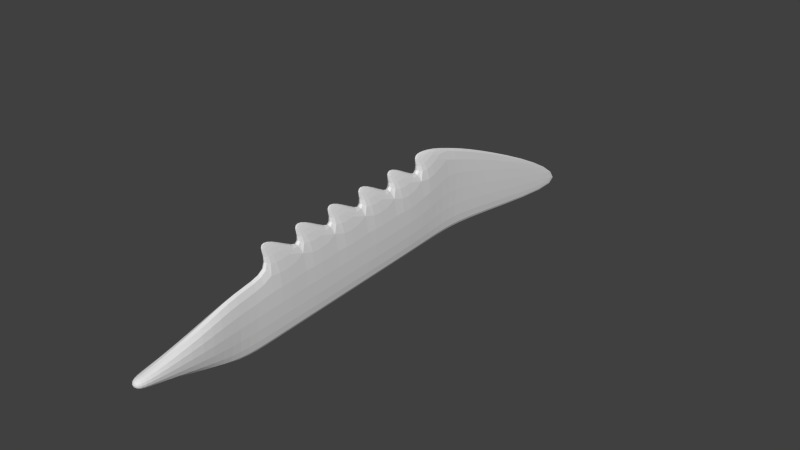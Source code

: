 # Source: sword.blend  (saved by Blender 2.72.0; exported with 4.5.12 LTS)
import bpy
from mathutils import Matrix  # noqa: F401  (used for matrix-valued properties, if any)

bpy.ops.wm.read_factory_settings(use_empty=True)
scene = bpy.context.scene
scene.name = 'Scene'

# ---- collections
col_collection_1 = bpy.data.collections.new('Collection 1'); scene.collection.children.link(col_collection_1)

# ---- world
world_world = bpy.data.worlds.new('World'); scene.world = world_world
world_world.color = (0.05088, 0.05088, 0.05088)
world_world.use_sun_shadow = False
world_world.sun_shadow_jitter_overblur = 0.0
world_world.cycles.sampling_method = 'MANUAL'
world_world.cycles.sample_map_resolution = 256

# ---- meshes
me_cube = bpy.data.meshes.new('Cube')
me_cube.from_pydata([(0.1161, 1.744, 0.658), (-0.1161, 1.744, 0.658), (-0.0323, 1.744, -0.6422), (0.0323, 1.744, -0.6422), (0.1076, 6.631, 1.279), (-0.1076, 6.631, 1.279), (-0.0469, 6.631, -0.4058), (0.0469, 6.631, -0.4058), (0.05648, 7.414, 1.0), (-0.05648, 7.414, 1.0), (-0.05648, 7.414, -0.4381), (0.05648, 7.414, -0.4381), (0.02087, 9.556, -0.01119), (-0.02087, 9.556, -0.01119), (-0.02087, 10.95, -0.9412), (0.02087, 10.95, -0.9412), (0.1509, 1.056, 0.3838), (-0.1509, 1.056, 0.3838), (-0.1509, 1.056, -0.3838), (0.1509, 1.056, -0.3838), (0.1434, 0.1357, 0.1197), (-0.1434, 0.1357, 0.1197), (-0.1434, 0.1357, -0.1197), (0.1434, 0.1357, -0.1197), (0.09404, -0.1357, 0.07853), (-0.09404, -0.1357, 0.07853), (-0.09404, -0.1357, -0.07853), (0.09404, -0.1357, -0.07853), (0.1236, 2.442, 0.7), (0.1311, 3.14, 0.7419), (0.1386, 3.839, 0.7839), (0.1461, 4.537, 0.8259), (0.1536, 5.235, 0.8679), (0.1611, 5.933, 0.9099), (-0.1611, 5.933, 0.9099), (-0.1536, 5.235, 0.8679), (-0.1461, 4.537, 0.8259), (-0.1386, 3.839, 0.7839), (-0.1311, 3.14, 0.7419), (-0.1236, 2.442, 0.7), (-0.04481, 5.933, -0.4395), (-0.04273, 5.235, -0.4733), (-0.04064, 4.537, -0.5071), (-0.03856, 3.839, -0.5409), (-0.03647, 3.14, -0.5747), (-0.03438, 2.442, -0.6085), (0.04481, 5.933, -0.4395), (0.04273, 5.235, -0.4733), (0.04064, 4.537, -0.5071), (0.03856, 3.839, -0.5409), (0.03647, 3.14, -0.5747), (0.03438, 2.442, -0.6085), (0.006785, 5.928, 1.388), (-0.006786, 5.928, 1.388), (-0.006484, 5.691, 1.374), (0.006484, 5.691, 1.374), (0.006484, 5.229, 1.346), (-0.006484, 5.229, 1.346), (-0.006182, 4.993, 1.332), (0.006182, 4.993, 1.332), (0.006182, 4.531, 1.304), (-0.006182, 4.531, 1.304), (-0.00588, 4.295, 1.29), (0.00588, 4.295, 1.29), (0.00588, 3.833, 1.262), (-0.00588, 3.833, 1.262), (-0.005578, 3.597, 1.248), (0.005578, 3.597, 1.248), (0.005578, 3.135, 1.22), (-0.005578, 3.135, 1.22), (-0.005277, 2.899, 1.206), (0.005276, 2.899, 1.206), (0.005276, 2.437, 1.178), (-0.005277, 2.437, 1.178), (-0.004975, 2.2, 1.164), (0.004975, 2.2, 1.164)], [], [(28, 39, 1, 0), (39, 45, 2, 1), (45, 51, 3, 2), (51, 28, 0, 3), (3, 0, 16, 19), (4, 7, 11, 8), (8, 11, 15, 12), (7, 6, 10, 11), (6, 5, 9, 10), (5, 4, 8, 9), (15, 14, 13, 12), (11, 10, 14, 15), (10, 9, 13, 14), (9, 8, 12, 13), (19, 16, 20, 23), (2, 3, 19, 18), (1, 2, 18, 17), (0, 1, 17, 16), (23, 20, 24, 27), (18, 19, 23, 22), (17, 18, 22, 21), (16, 17, 21, 20), (24, 25, 26, 27), (22, 23, 27, 26), (21, 22, 26, 25), (20, 21, 25, 24), (5, 6, 40, 34), (34, 40, 41, 35), (35, 41, 42, 36), (36, 42, 43, 37), (37, 43, 44, 38), (38, 44, 45, 39), (6, 7, 46, 40), (40, 46, 47, 41), (41, 47, 48, 42), (42, 48, 49, 43), (43, 49, 50, 44), (44, 50, 51, 45), (7, 4, 33, 46), (46, 33, 32, 47), (47, 32, 31, 48), (48, 31, 30, 49), (49, 30, 29, 50), (50, 29, 28, 51), (52, 53, 54, 55), (5, 53, 52, 4), (34, 54, 53, 5), (33, 55, 54, 34), (4, 52, 55, 33), (56, 57, 58, 59), (34, 57, 56, 33), (35, 58, 57, 34), (32, 59, 58, 35), (33, 56, 59, 32), (60, 61, 62, 63), (35, 61, 60, 32), (36, 62, 61, 35), (31, 63, 62, 36), (32, 60, 63, 31), (64, 65, 66, 67), (36, 65, 64, 31), (37, 66, 65, 36), (30, 67, 66, 37), (31, 64, 67, 30), (68, 69, 70, 71), (37, 69, 68, 30), (38, 70, 69, 37), (29, 71, 70, 38), (30, 68, 71, 29), (72, 73, 74, 75), (38, 73, 72, 29), (39, 74, 73, 38), (28, 75, 74, 39), (29, 72, 75, 28)])
me_cube.use_remesh_preserve_volume = False
me_cube.use_remesh_preserve_attributes = False
me_cube.use_mirror_vertex_groups = False
me_cube.update()

# ---- objects
ob_cube = bpy.data.objects.new('Cube', me_cube)

# ---- transforms, parenting, visibility, modifiers, constraints
ob_cube.location = (0.0, 0.0, 0.0)
ob_cube.lineart.crease_threshold = 0.0
_m = ob_cube.modifiers.new('Subsurf', 'SUBSURF')
_m.uv_smooth = 'PRESERVE_CORNERS'
_m.quality = 2
_m.levels = 0
_m.show_only_control_edges = False

# ---- collection membership
col_collection_1.objects.link(ob_cube)

# ---- scene / render settings (as saved in the file)
scene.frame_start = 1; scene.frame_end = 250; scene.frame_set(1)
scene.render.engine = 'BLENDER_EEVEE_NEXT'
scene.render.resolution_percentage = 50
scene.render.dither_intensity = 0.0
scene.cycles.use_denoising = False
scene.cycles.samples = 10
scene.cycles.sampling_pattern = 'TABULATED_SOBOL'
scene.cycles.light_sampling_threshold = 0.0
scene.cycles.use_adaptive_sampling = False
scene.cycles.use_light_tree = False
scene.cycles.blur_glossy = 0.0
scene.cycles.pixel_filter_type = 'GAUSSIAN'
scene.cycles.sample_clamp_indirect = 0.0
scene.view_settings.view_transform = 'Standard'
bpy.context.view_layer.update()

# ---- added for rendering (the .blend has no active camera and no usable light): camera, sun
cam_auto = bpy.data.cameras.new('AutoCamera')
cam_auto.lens = 50.0
cam_auto.sensor_width = 36.0
cam_auto.clip_end = 1000.0
ob_auto_camera = bpy.data.objects.new('AutoCamera', cam_auto)
scene.collection.objects.link(ob_auto_camera)
ob_auto_camera.location = (10.4847, -7.17459, 8.6112)
ob_auto_camera.rotation_euler = (1.09748, -7.21219e-08, 0.694738)
scene.camera = ob_auto_camera
light_auto_sun = bpy.data.lights.new('AutoSun', 'SUN')
light_auto_sun.energy = 3.0
light_auto_sun.angle = 0.0523599
ob_auto_sun = bpy.data.objects.new('AutoSun', light_auto_sun)
scene.collection.objects.link(ob_auto_sun)
ob_auto_sun.rotation_euler = (0.872665, 0.174533, 0.523599)
bpy.context.view_layer.update()
